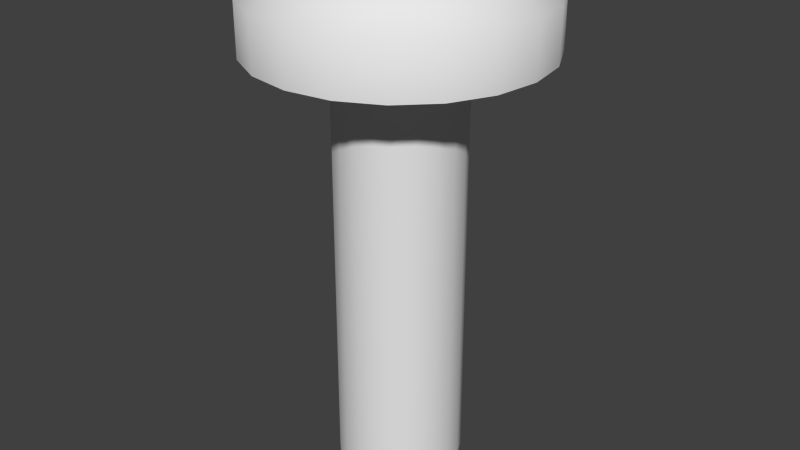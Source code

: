 # Source: screw.blend  (saved by Blender 2.79.0; exported with 4.5.12 LTS)
import bpy
from mathutils import Matrix  # noqa: F401  (used for matrix-valued properties, if any)

bpy.ops.wm.read_factory_settings(use_empty=True)
scene = bpy.context.scene
scene.name = 'Scene'

# ---- collections
col_collection_1 = bpy.data.collections.new('Collection 1'); scene.collection.children.link(col_collection_1)

# ---- world
world_world = bpy.data.worlds.new('World'); scene.world = world_world
world_world.color = (0.05088, 0.05088, 0.05088)
world_world.use_sun_shadow = False
world_world.sun_shadow_jitter_overblur = 0.0
world_world.cycles.sampling_method = 'NONE'
world_world.cycles.sample_map_resolution = 256

# ---- meshes
me_screw = bpy.data.meshes.new('Screw')
me_screw.from_pydata([(2.532e-08, 0.4435, -2.386), (9.375e-09, 0.8228, 1.164), (0.137, 0.4217, -2.386), (0.2542, 0.7825, 1.164), (0.2607, 0.3588, -2.386), (0.4836, 0.6656, 1.164), (0.3588, 0.2607, -2.386), (0.6656, 0.4836, 1.164), (0.4217, 0.137, -2.386), (0.7825, 0.2542, 1.164), (0.4435, 1.448e-07, -2.386), (0.8228, 1.633e-08, 1.164), (0.4217, -0.137, -2.386), (0.7825, -0.2542, 1.164), (0.3588, -0.2607, -2.386), (0.6656, -0.4836, 1.164), (0.2607, -0.3588, -2.386), (0.4836, -0.6656, 1.164), (0.137, -0.4217, -2.386), (0.2542, -0.7825, 1.164), (-1.192e-07, -0.4435, -2.386), (-2.587e-07, -0.8228, 1.164), (-0.137, -0.4217, -2.386), (-0.2543, -0.7825, 1.164), (-0.2607, -0.3588, -2.386), (-0.4836, -0.6656, 1.164), (-0.3588, -0.2607, -2.386), (-0.6656, -0.4836, 1.164), (-0.4217, -0.137, -2.386), (-0.7825, -0.2542, 1.164), (-0.4435, 5.924e-07, -2.386), (-0.8228, 8.468e-07, 1.164), (-0.4217, 0.137, -2.386), (-0.7825, 0.2543, 1.164), (-0.3588, 0.2607, -2.386), (-0.6656, 0.4836, 1.164), (-0.2607, 0.3588, -2.386), (-0.4836, 0.6656, 1.164), (-0.137, 0.4217, -2.386), (-0.2542, 0.7825, 1.164), (2.532e-08, 0.4435, 0.6205), (0.137, 0.4217, 0.6205), (0.2607, 0.3588, 0.6205), (0.3588, 0.2607, 0.6205), (0.4217, 0.137, 0.6205), (0.4435, 1.448e-07, 0.6205), (0.4217, -0.137, 0.6205), (0.3588, -0.2607, 0.6205), (0.2607, -0.3588, 0.6205), (0.137, -0.4217, 0.6205), (-1.192e-07, -0.4435, 0.6205), (-0.137, -0.4217, 0.6205), (-0.2607, -0.3588, 0.6205), (-0.3588, -0.2607, 0.6205), (-0.4217, -0.137, 0.6205), (-0.4435, 5.924e-07, 0.6205), (-0.4217, 0.137, 0.6205), (-0.3588, 0.2607, 0.6205), (-0.2607, 0.3588, 0.6205), (-0.137, 0.4217, 0.6205), (0.0, 1.0, 0.6159), (0.309, 0.9511, 0.6159), (0.5878, 0.809, 0.6159), (0.809, 0.5878, 0.6159), (0.9511, 0.309, 0.6159), (1.0, -4.371e-08, 0.6159), (0.9511, -0.309, 0.6159), (0.809, -0.5878, 0.6159), (0.5878, -0.809, 0.6159), (0.309, -0.9511, 0.6159), (-3.258e-07, -1.0, 0.6159), (-0.309, -0.9511, 0.6159), (-0.5878, -0.809, 0.6159), (-0.809, -0.5878, 0.6159), (-0.9511, -0.309, 0.6159), (-1.0, 9.656e-07, 0.6159), (-0.9511, 0.309, 0.6159), (-0.809, 0.5878, 0.6159), (-0.5878, 0.809, 0.6159), (-0.309, 0.9511, 0.6159), (2.532e-08, 0.4435, -2.386), (0.137, 0.4217, -2.386), (0.2542, 0.7825, 1.164), (9.375e-09, 0.8228, 1.164), (0.2607, 0.3588, -2.386), (0.4836, 0.6656, 1.164), (0.3588, 0.2607, -2.386), (0.6656, 0.4836, 1.164), (0.4217, 0.137, -2.386), (0.7825, 0.2542, 1.164), (0.4435, 1.448e-07, -2.386), (0.8228, 1.633e-08, 1.164), (0.4217, -0.137, -2.386), (0.7825, -0.2542, 1.164), (0.3588, -0.2607, -2.386), (0.6656, -0.4836, 1.164), (0.2607, -0.3588, -2.386), (0.4836, -0.6656, 1.164), (0.137, -0.4217, -2.386), (0.2542, -0.7825, 1.164), (-1.192e-07, -0.4435, -2.386), (-2.587e-07, -0.8228, 1.164), (-0.137, -0.4217, -2.386), (-0.2543, -0.7825, 1.164), (-0.2607, -0.3588, -2.386), (-0.4836, -0.6656, 1.164), (-0.3588, -0.2607, -2.386), (-0.6656, -0.4836, 1.164), (-0.4217, -0.137, -2.386), (-0.7825, -0.2542, 1.164), (-0.4435, 5.924e-07, -2.386), (-0.8228, 8.468e-07, 1.164), (-0.4217, 0.137, -2.386), (-0.7825, 0.2543, 1.164), (-0.3588, 0.2607, -2.386), (-0.6656, 0.4836, 1.164), (-0.2607, 0.3588, -2.386), (-0.4836, 0.6656, 1.164), (-0.137, 0.4217, -2.386), (-0.2542, 0.7825, 1.164), (-0.2607, 0.3588, 0.6205), (-0.137, 0.4217, 0.6205), (2.532e-08, 0.4435, 0.6205), (-0.3588, 0.2607, 0.6205), (-0.4217, 0.137, 0.6205), (-0.4435, 5.924e-07, 0.6205), (-0.4217, -0.137, 0.6205), (-0.3588, -0.2607, 0.6205), (-0.2607, -0.3588, 0.6205), (-0.137, -0.4217, 0.6205), (-1.192e-07, -0.4435, 0.6205), (0.137, -0.4217, 0.6205), (0.2607, -0.3588, 0.6205), (0.3588, -0.2607, 0.6205), (0.4217, -0.137, 0.6205), (0.4435, 1.448e-07, 0.6205), (0.4217, 0.137, 0.6205), (0.3588, 0.2607, 0.6205), (0.2607, 0.3588, 0.6205), (0.137, 0.4217, 0.6205), (-0.5878, 0.809, 0.6159), (-0.309, 0.9511, 0.6159), (0.0, 1.0, 0.6159), (-0.809, 0.5878, 0.6159), (-0.9511, 0.309, 0.6159), (-1.0, 9.656e-07, 0.6159), (-0.9511, -0.309, 0.6159), (-0.809, -0.5878, 0.6159), (-0.5878, -0.809, 0.6159), (-0.309, -0.9511, 0.6159), (-3.258e-07, -1.0, 0.6159), (0.309, -0.9511, 0.6159), (0.5878, -0.809, 0.6159), (0.809, -0.5878, 0.6159), (0.9511, -0.309, 0.6159), (1.0, -4.371e-08, 0.6159), (0.9511, 0.309, 0.6159), (0.809, 0.5878, 0.6159), (0.5878, 0.809, 0.6159), (0.309, 0.9511, 0.6159), (0.0, 1.0, 0.9815), (0.309, 0.9511, 0.9815), (0.5878, 0.809, 0.9815), (0.809, 0.5878, 0.9815), (0.9511, 0.309, 0.9815), (1.0, -4.371e-08, 0.9815), (0.9511, -0.309, 0.9815), (0.809, -0.5878, 0.9815), (0.5878, -0.809, 0.9815), (0.309, -0.9511, 0.9815), (-3.258e-07, -1.0, 0.9815), (-0.309, -0.9511, 0.9815), (-0.5878, -0.809, 0.9815), (-0.809, -0.5878, 0.9815), (-0.9511, -0.309, 0.9815), (-1.0, 9.656e-07, 0.9815), (-0.9511, 0.309, 0.9815), (-0.809, 0.5878, 0.9815), (-0.5878, 0.809, 0.9815), (-0.309, 0.9511, 0.9815)], [], [(160, 83, 82, 161), (161, 82, 85, 162), (162, 85, 87, 163), (163, 87, 89, 164), (164, 89, 91, 165), (165, 91, 93, 166), (166, 93, 95, 167), (167, 95, 97, 168), (168, 97, 99, 169), (169, 99, 101, 170), (170, 101, 103, 171), (171, 103, 105, 172), (172, 105, 107, 173), (173, 107, 109, 174), (174, 109, 111, 175), (175, 111, 113, 176), (176, 113, 115, 177), (177, 115, 117, 178), (3, 1, 119, 37, 35, 33, 31, 29, 27, 25, 23, 21, 19, 17, 15, 13, 11, 9, 7, 5), (179, 39, 83, 160), (178, 117, 39, 179), (80, 81, 84, 86, 88, 90, 92, 94, 96, 98, 100, 102, 104, 106, 108, 110, 112, 114, 116, 118), (36, 120, 121, 38), (38, 121, 122, 0), (34, 123, 120, 36), (32, 124, 123, 34), (30, 125, 124, 32), (28, 126, 125, 30), (26, 127, 126, 28), (24, 128, 127, 26), (22, 129, 128, 24), (20, 130, 129, 22), (18, 131, 130, 20), (16, 132, 131, 18), (14, 133, 132, 16), (12, 134, 133, 14), (10, 135, 134, 12), (8, 136, 135, 10), (6, 137, 136, 8), (4, 138, 137, 6), (2, 139, 138, 4), (0, 122, 139, 2), (58, 140, 141, 59), (59, 141, 60, 40), (57, 143, 140, 58), (56, 144, 143, 57), (55, 145, 144, 56), (54, 146, 145, 55), (53, 147, 146, 54), (52, 148, 147, 53), (51, 149, 148, 52), (50, 150, 149, 51), (49, 151, 150, 50), (48, 152, 151, 49), (47, 153, 152, 48), (46, 154, 153, 47), (45, 155, 154, 46), (44, 156, 155, 45), (43, 157, 156, 44), (42, 158, 157, 43), (41, 159, 158, 42), (40, 60, 159, 41), (78, 178, 179, 79), (79, 179, 160, 142), (77, 177, 178, 78), (76, 176, 177, 77), (75, 175, 176, 76), (74, 174, 175, 75), (73, 173, 174, 74), (72, 172, 173, 73), (71, 171, 172, 72), (70, 170, 171, 71), (69, 169, 170, 70), (68, 168, 169, 69), (67, 167, 168, 68), (66, 166, 167, 67), (65, 165, 166, 66), (64, 164, 165, 65), (63, 163, 164, 64), (62, 162, 163, 63), (61, 161, 162, 62), (142, 160, 161, 61)])
me_screw.polygons.foreach_set('use_smooth', [True] * 82)
_uv = me_screw.uv_layers.new(name='UVMap')
_uv.uv.foreach_set('vector', [0.5195, 0.5949, 0.5197, 0.6801, 0.4946, 0.6801, 0.4944, 0.5949, 0.4944, 0.5949, 0.4946, 0.6801, 0.4695, 0.6801, 0.4692, 0.5949, 0.4692, 0.5949, 0.4695, 0.6801, 0.4442, 0.6801, 0.4439, 0.595, 0.4439, 0.595, 0.4442, 0.6801, 0.4188, 0.6801, 0.4185, 0.595, 0.4185, 0.595, 0.4188, 0.6801, 0.3933, 0.6801, 0.3931, 0.5951, 0.3931, 0.5951, 0.3933, 0.6801, 0.3677, 0.6801, 0.3675, 0.5951, 0.3675, 0.5951, 0.3677, 0.6801, 0.342, 0.6801, 0.3419, 0.5951, 0.3419, 0.5951, 0.342, 0.6801, 0.3163, 0.6801, 0.3163, 0.5951, 0.3163, 0.5951, 0.3163, 0.6801, 0.2906, 0.6801, 0.2907, 0.5951, 0.2907, 0.5951, 0.2906, 0.6801, 0.265, 0.6801, 0.2652, 0.5951, 0.2652, 0.5951, 0.265, 0.6801, 0.2395, 0.6801, 0.2397, 0.595, 0.2397, 0.595, 0.2395, 0.6801, 0.2141, 0.6801, 0.2144, 0.595, 0.2144, 0.595, 0.2141, 0.6801, 0.1888, 0.6801, 0.1891, 0.5949, 0.1891, 0.5949, 0.1888, 0.6801, 0.1636, 0.6801, 0.1639, 0.5949, 0.1639, 0.5949, 0.1636, 0.6801, 0.1386, 0.6801, 0.1388, 0.5949, 0.1388, 0.5949, 0.1386, 0.6801, 0.1137, 0.6801, 0.1138, 0.5948, 0.1138, 0.5948, 0.1137, 0.6801, 0.08875, 0.6801, 0.0888, 0.5948, 0.5945, 0.5948, 0.5944, 0.6801, 0.5695, 0.6801, 0.5695, 0.5948, 0.861, 0.974, 0.8125, 0.9817, 0.764, 0.974, 0.7203, 0.9517, 0.6856, 0.917, 0.6633, 0.8733, 0.6556, 0.8248, 0.6633, 0.7763, 0.6856, 0.7326, 0.7203, 0.6979, 0.764, 0.6756, 0.8125, 0.6679, 0.861, 0.6756, 0.9047, 0.6979, 0.9394, 0.7326, 0.9617, 0.7763, 0.9694, 0.8248, 0.9617, 0.8733, 0.9394, 0.917, 0.9047, 0.9517, 0.5445, 0.5948, 0.5446, 0.6801, 0.5197, 0.6801, 0.5195, 0.5949, 0.5695, 0.5948, 0.5695, 0.6801, 0.5446, 0.6801, 0.5445, 0.5948, 0.8374, 0.2869, 0.8589, 0.2835, 0.8783, 0.2736, 0.8937, 0.2583, 0.9036, 0.2389, 0.907, 0.2174, 0.9036, 0.1959, 0.8937, 0.1765, 0.8783, 0.1611, 0.8589, 0.1512, 0.8374, 0.1478, 0.8159, 0.1512, 0.7965, 0.1611, 0.7811, 0.1765, 0.7712, 0.1959, 0.7678, 0.2174, 0.7712, 0.2389, 0.7811, 0.2583, 0.7965, 0.2736, 0.8159, 0.2835, 0.5677, 0.2345, 0.5696, 0.5098, 0.5448, 0.5098, 0.5405, 0.2346, 0.5405, 0.2346, 0.5448, 0.5098, 0.5199, 0.5098, 0.5137, 0.2346, 0.5997, 0.2345, 0.5944, 0.5098, 0.5696, 0.5098, 0.5677, 0.2345, 0.1166, 0.2346, 0.1135, 0.5098, 0.08872, 0.5098, 0.05374, 0.2345, 0.1435, 0.2346, 0.1384, 0.5098, 0.1135, 0.5098, 0.1166, 0.2346, 0.1699, 0.2346, 0.1634, 0.5098, 0.1384, 0.5098, 0.1435, 0.2346, 0.1956, 0.2346, 0.1885, 0.5098, 0.1634, 0.5098, 0.1699, 0.2346, 0.2208, 0.2347, 0.2138, 0.5099, 0.1885, 0.5098, 0.1956, 0.2346, 0.2454, 0.2347, 0.2392, 0.5099, 0.2138, 0.5099, 0.2208, 0.2347, 0.2696, 0.2347, 0.2648, 0.5099, 0.2392, 0.5099, 0.2454, 0.2347, 0.2934, 0.2347, 0.2905, 0.5099, 0.2648, 0.5099, 0.2696, 0.2347, 0.317, 0.2347, 0.3162, 0.5099, 0.2905, 0.5099, 0.2934, 0.2347, 0.3405, 0.2347, 0.342, 0.5099, 0.3162, 0.5099, 0.317, 0.2347, 0.3641, 0.2347, 0.3678, 0.5099, 0.342, 0.5099, 0.3405, 0.2347, 0.3878, 0.2347, 0.3935, 0.5099, 0.3678, 0.5099, 0.3641, 0.2347, 0.412, 0.2347, 0.419, 0.5099, 0.3935, 0.5099, 0.3878, 0.2347, 0.4365, 0.2347, 0.4445, 0.5099, 0.419, 0.5099, 0.412, 0.2347, 0.4617, 0.2346, 0.4698, 0.5098, 0.4445, 0.5099, 0.4365, 0.2347, 0.4874, 0.2346, 0.4949, 0.5098, 0.4698, 0.5098, 0.4617, 0.2346, 0.5137, 0.2346, 0.5199, 0.5098, 0.4949, 0.5098, 0.4874, 0.2346, 0.796, 0.2723, 0.7447, 0.343, 0.7884, 0.3653, 0.8154, 0.2822, 0.8154, 0.2822, 0.7884, 0.3653, 0.8369, 0.3729, 0.8369, 0.2856, 0.7806, 0.257, 0.71, 0.3083, 0.7447, 0.343, 0.796, 0.2723, 0.7707, 0.2376, 0.6877, 0.2645, 0.71, 0.3083, 0.7806, 0.257, 0.7673, 0.2161, 0.68, 0.2161, 0.6877, 0.2645, 0.7707, 0.2376, 0.7707, 0.1946, 0.6877, 0.1676, 0.68, 0.2161, 0.7673, 0.2161, 0.7806, 0.1752, 0.71, 0.1238, 0.6877, 0.1676, 0.7707, 0.1946, 0.796, 0.1598, 0.7447, 0.08914, 0.71, 0.1238, 0.7806, 0.1752, 0.8154, 0.1499, 0.7884, 0.06686, 0.7447, 0.08914, 0.796, 0.1598, 0.8369, 0.1465, 0.8369, 0.05918, 0.7884, 0.06686, 0.8154, 0.1499, 0.8584, 0.1499, 0.8854, 0.06686, 0.8369, 0.05918, 0.8369, 0.1465, 0.8778, 0.1598, 0.9291, 0.08914, 0.8854, 0.06686, 0.8584, 0.1499, 0.8932, 0.1752, 0.9638, 0.1238, 0.9291, 0.08914, 0.8778, 0.1598, 0.903, 0.1946, 0.9861, 0.1676, 0.9638, 0.1238, 0.8932, 0.1752, 0.9064, 0.2161, 0.9938, 0.2161, 0.9861, 0.1676, 0.903, 0.1946, 0.903, 0.2376, 0.9861, 0.2645, 0.9938, 0.2161, 0.9064, 0.2161, 0.8932, 0.257, 0.9638, 0.3083, 0.9861, 0.2645, 0.903, 0.2376, 0.8778, 0.2723, 0.9291, 0.343, 0.9638, 0.3083, 0.8932, 0.257, 0.8584, 0.2822, 0.8854, 0.3653, 0.9291, 0.343, 0.8778, 0.2723, 0.8369, 0.2856, 0.8369, 0.3729, 0.8854, 0.3653, 0.8584, 0.2822, 0.5694, 0.5096, 0.5695, 0.5948, 0.5445, 0.5948, 0.5444, 0.5096, 0.5444, 0.5096, 0.5445, 0.5948, 0.5195, 0.5949, 0.5193, 0.5097, 0.5945, 0.5096, 0.5945, 0.5948, 0.5695, 0.5948, 0.5694, 0.5096, 0.1139, 0.5096, 0.1138, 0.5948, 0.0888, 0.5948, 0.08884, 0.5096, 0.139, 0.5097, 0.1388, 0.5949, 0.1138, 0.5948, 0.1139, 0.5096, 0.1642, 0.5097, 0.1639, 0.5949, 0.1388, 0.5949, 0.139, 0.5097, 0.1894, 0.5098, 0.1891, 0.5949, 0.1639, 0.5949, 0.1642, 0.5097, 0.2147, 0.5098, 0.2144, 0.595, 0.1891, 0.5949, 0.1894, 0.5098, 0.24, 0.5099, 0.2397, 0.595, 0.2144, 0.595, 0.2147, 0.5098, 0.2654, 0.5099, 0.2652, 0.5951, 0.2397, 0.595, 0.24, 0.5099, 0.2909, 0.5099, 0.2907, 0.5951, 0.2652, 0.5951, 0.2654, 0.5099, 0.3164, 0.51, 0.3163, 0.5951, 0.2907, 0.5951, 0.2909, 0.5099, 0.3419, 0.51, 0.3419, 0.5951, 0.3163, 0.5951, 0.3164, 0.51, 0.3674, 0.5099, 0.3675, 0.5951, 0.3419, 0.5951, 0.3419, 0.51, 0.3928, 0.5099, 0.3931, 0.5951, 0.3675, 0.5951, 0.3674, 0.5099, 0.4182, 0.5099, 0.4185, 0.595, 0.3931, 0.5951, 0.3928, 0.5099, 0.4436, 0.5098, 0.4439, 0.595, 0.4185, 0.595, 0.4182, 0.5099, 0.4689, 0.5098, 0.4692, 0.5949, 0.4439, 0.595, 0.4436, 0.5098, 0.4941, 0.5097, 0.4944, 0.5949, 0.4692, 0.5949, 0.4689, 0.5098, 0.5193, 0.5097, 0.5195, 0.5949, 0.4944, 0.5949, 0.4941, 0.5097])
me_screw.use_remesh_preserve_volume = False
me_screw.use_remesh_preserve_attributes = False
me_screw.use_mirror_vertex_groups = False
me_screw.update()

# ---- objects
ob_screw = bpy.data.objects.new('Screw', me_screw)

# ---- transforms, parenting, visibility, modifiers, constraints
ob_screw.location = (0.0, 0.0, 0.0)
ob_screw.scale = (0.04601, 0.04601, 0.04601)
ob_screw.lineart.crease_threshold = 0.0

# ---- collection membership
col_collection_1.objects.link(ob_screw)

# ---- scene / render settings (as saved in the file)
scene.frame_start = 1; scene.frame_end = 250; scene.frame_set(1)
scene.render.engine = 'BLENDER_EEVEE_NEXT'
scene.render.resolution_percentage = 50
scene.render.dither_intensity = 0.0
scene.cycles.use_denoising = False
scene.cycles.samples = 10
scene.cycles.sampling_pattern = 'TABULATED_SOBOL'
scene.cycles.light_sampling_threshold = 0.0
scene.cycles.use_adaptive_sampling = False
scene.cycles.use_light_tree = False
scene.cycles.blur_glossy = 0.0
scene.cycles.pixel_filter_type = 'GAUSSIAN'
scene.cycles.sample_clamp_indirect = 0.0
scene.view_settings.view_transform = 'Standard'
bpy.context.view_layer.update()

# ---- added for rendering (the .blend has no active camera and no usable light): camera, sun
cam_auto = bpy.data.cameras.new('AutoCamera')
cam_auto.lens = 50.0
cam_auto.sensor_width = 36.0
cam_auto.clip_end = 1000.0
ob_auto_camera = bpy.data.objects.new('AutoCamera', cam_auto)
scene.collection.objects.link(ob_auto_camera)
ob_auto_camera.location = (0.193221, -0.231865, 0.126478)
ob_auto_camera.rotation_euler = (1.09748, -7.21219e-08, 0.694738)
scene.camera = ob_auto_camera
light_auto_sun = bpy.data.lights.new('AutoSun', 'SUN')
light_auto_sun.energy = 3.0
light_auto_sun.angle = 0.0523599
ob_auto_sun = bpy.data.objects.new('AutoSun', light_auto_sun)
scene.collection.objects.link(ob_auto_sun)
ob_auto_sun.rotation_euler = (0.872665, 0.174533, 0.523599)
bpy.context.view_layer.update()
